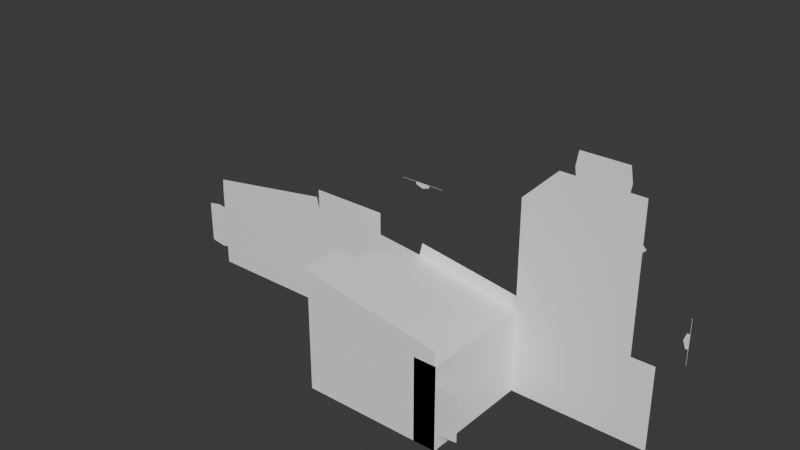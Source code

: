 # Source: knight.blend  (saved by Blender 4.2.67; exported with 4.5.12 LTS)
import bpy
from mathutils import Matrix  # noqa: F401  (used for matrix-valued properties, if any)

bpy.ops.wm.read_factory_settings(use_empty=True)
scene = bpy.context.scene
scene.name = 'Scene'

# ---- collections
col_collection = bpy.data.collections.new('Collection'); scene.collection.children.link(col_collection)

# ---- materials (node trees are filled in below, after node groups)
mat_whites_002 = bpy.data.materials.new('Whites.002')
mat_whites_002.diffuse_color = (1.0, 1.0, 1.0, 1.0)
mat_whites_002.roughness = 0.8884
mat_whites_002.specular_intensity = 1.0
mat_whites_002.metallic = 0.5

# ---- material node trees
mat_whites_002.use_nodes = True; mat_whites_002.node_tree.nodes.clear()
_N = mat_whites_002.node_tree.nodes; _L = mat_whites_002.node_tree.links
n0 = _N.new('ShaderNodeBsdfPrincipled'); n0.name = 'プリンシプルBSDF'; n0.location = (10, 300)
n0.inputs[0].default_value = (1.0, 1.0, 1.0, 1.0)
n0.inputs[1].default_value = 0.5
n0.inputs[2].default_value = 0.8884
n0.inputs[13].default_value = 1.0
n0.inputs[27].default_value = (0.0, 0.0, 0.0, 1.0)
n0.inputs[28].default_value = 1.0
n1 = _N.new('ShaderNodeOutputMaterial'); n1.name = 'マテリアル出力'; n1.location = (300, 300)
n2 = _N.new('ShaderNodeNormalMap'); n2.name = 'ノーマルマップ'; n2.location = (-300, -300)
n2.label = 'Normal/Map'
_L.new(n0.outputs[0], n1.inputs[0])
_L.new(n2.outputs[0], n0.inputs[5])
n1.is_active_output = True

# ---- world
world_world = bpy.data.worlds.new('World'); scene.world = world_world
world_world.use_nodes = True; world_world.node_tree.nodes.clear()
_N = world_world.node_tree.nodes; _L = world_world.node_tree.links
n0 = _N.new('ShaderNodeOutputWorld'); n0.name = 'World Output'; n0.location = (300, 300)
n1 = _N.new('ShaderNodeBackground'); n1.name = 'Background'; n1.location = (10, 300)
n1.inputs[0].default_value = (0.05088, 0.05088, 0.05088, 1.0)
_L.new(n1.outputs[0], n0.inputs[0])
n0.is_active_output = True
world_world.color = (0.05088, 0.05088, 0.05088)
world_world.sun_shadow_jitter_overblur = 0.0

# ---- meshes
me_001 = bpy.data.meshes.new('立方体.001')
me_001.from_pydata([(-4.002, 2.0, 1.899), (0.9975, 2.0, 0.3125), (0.9975, 2.0, 1.184), (0.9975, 2.0, 1.188), (0.9975, 2.0, 0.316), (-4.902, 2.0, 1.899), (-4.898, 2.0, 1.899), (-4.007, 2.0, 1.899), (0.0, 2.0, 2.2), (0.1, 2.0, 2.1), (-0.1, 2.0, 2.1), (0.0, 2.0, 2.0), (0.2, 2.0, 1.7), (-0.2, 2.0, 1.7), (0.2, 2.0, 2.5), (-0.2, 2.0, 2.5), (-0.4, 2.0, 1.9), (-0.4, 2.0, 2.3), (0.4, 2.0, 1.9), (0.4, 2.0, 2.3), (1.013, 2.0, 1.188), (1.013, 2.0, 0.3125), (1.008, 2.0, 1.184), (1.008, 2.0, 0.316), (-4.002, 2.0, 1.914), (-4.902, 2.0, 1.914), (-4.898, 2.0, 1.909), (-4.007, 2.0, 1.909), (-1.0, 1.192e-07, 1.5), (-2.909, 1.192e-07, 1.807), (-2.909, 1.192e-07, -3.576e-06), (-1.0, 4.768e-07, -1.125e-06), (1.4, 6.557e-07, 1.5), (1.0, 6.557e-07, 1.5), (1.0, 1.013e-06, 1.125e-06), (1.4, 6.557e-07, -3.576e-06), (-3.75, -4.768e-07, 1.901), (-3.75, -4.768e-07, 9.925e-05), (-5.15, -4.768e-07, 1.902), (-5.152, -4.768e-07, 0.001488), (-7.65, -4.768e-07, 1.504), (-7.651, -4.768e-07, 1.17), (-7.651, -4.768e-07, 0.3386), (-7.652, -4.768e-07, 0.004216), (-8.051, -4.768e-07, 0.3609), (-8.051, -4.768e-07, 1.148), (-5.199, -4.768e-07, 2.148), (-7.636, -4.768e-07, 1.76), (-3.749, -4.768e-07, 2.3), (-5.149, -4.768e-07, 2.303), (-1.004, 1.192e-07, 1.756), (-2.854, 1.192e-07, 2.041), (0.7275, 6.557e-07, 4.035), (-0.1275, 6.557e-07, 4.035), (-0.4, 1.192e-07, 4.035), (-1.0, 1.192e-07, 3.435), (1.0, 6.557e-07, 4.035), (0.705, 1.192e-07, 4.435), (-0.105, 1.192e-07, 4.435), (-1.0, 1.0, 1.5), (-2.909, 1.0, 1.807), (-2.909, 1.0, -3.576e-06), (-1.0, 1.0, -1.125e-06), (1.0, 1.0, 1.5), (1.0, 1.0, 1.125e-06), (-3.75, 1.0, 1.901), (-3.75, 1.0, 9.925e-05), (-5.15, 1.0, 1.902), (-5.152, 1.0, 0.001488), (-7.65, 1.0, 1.504), (-7.651, 1.0, 1.192), (-7.651, 1.0, 0.3167), (0.75, 1.0, 4.035), (-0.15, 1.0, 4.035), (1.0, 1.0, 1.185), (1.0, 1.0, 0.315), (-4.004, 1.0, 1.901), (-4.9, 1.0, 1.902), (1.008, 2.0, 0.8947), (1.008, 2.0, 0.6053), (0.9575, 2.0, 0.8947), (0.9575, 2.0, 0.6053), (0.9075, 2.0, 0.75), (-4.601, 2.0, 1.909), (-4.304, 2.0, 1.909), (-4.601, 2.0, 1.859), (-4.304, 2.0, 1.859), (-4.452, 2.0, 1.809), (-7.791, -4.768e-07, 1.192), (-7.791, -4.768e-07, 0.3167), (0.75, 6.557e-07, 4.175), (-0.15, 6.557e-07, 4.175)], [(59, 62), (59, 60), (60, 61), (75, 64), (59, 63), (65, 66), (77, 67), (67, 68), (67, 69), (70, 71), (72, 73), (63, 74), (65, 76)], [(9, 8, 10, 11), (3, 20, 21, 1, 4, 23, 79, 81, 82, 80, 78, 22, 2), (6, 5, 25, 24, 0, 7, 27, 84, 86, 87, 85, 83, 26), (31, 34, 35, 32, 33, 56, 52, 90, 57, 58, 91, 53, 54, 55, 28, 50, 51, 29, 36, 48, 49, 38, 46, 47, 40, 41, 88, 45, 44, 89, 42, 43, 39, 37, 30)])
_uv = me_001.uv_layers.new(name='UVマップ')
_uv.uv.foreach_set('vector', [0.4639, 0.2134, 0.4639, 0.2295, 0.4478, 0.2295, 0.4478, 0.2134, 0.0, 0.0, 0.0, 0.0, 0.0, 0.0, 0.0, 0.0, 0.0, 0.0, 0.0, 0.0, 0.0, 0.0, 0.0, 0.0, 0.0, 0.0, 0.0, 0.0, 0.0, 0.0, 0.0, 0.0, 0.0, 0.0, 0.0, 0.0, 0.0, 0.0, 0.0, 0.0, 0.0, 0.0, 0.0, 0.0, 0.0, 0.0, 0.0, 0.0, 0.0, 0.0, 0.0, 0.0, 0.0, 0.0, 0.0, 0.0, 0.0, 0.0, 0.0, 0.0, 0.0, 0.0, 0.0, 0.0, 0.0, 0.0, 0.0, 0.0, 0.0, 0.0, 0.0, 0.0, 0.0, 0.0, 0.0, 0.0, 0.0, 0.0, 0.0, 0.0, 0.0, 0.0, 0.0, 0.0, 0.0, 0.0, 0.0, 0.0, 0.0, 0.0, 0.0, 0.0, 0.0, 0.0, 0.0, 0.0, 0.0, 0.0, 0.0, 0.0, 0.0, 0.0, 0.0, 0.0, 0.0, 0.0, 0.0, 0.0, 0.0, 0.0, 0.0, 0.0, 0.0, 0.0, 0.0, 0.0, 0.0, 0.0, 0.0, 0.0, 0.0, 0.0, 0.0, 0.0, 0.0, 0.0, 0.0, 0.0, 0.0, 0.0])
_uv.active_render = True
_uv = me_001.uv_layers.new(name='map1')
_uv.uv.foreach_set('vector', [0.0, 0.0, 0.0, 0.0, 0.0, 0.0, 0.0, 0.0, 0.0, 0.0, 0.0, 0.0, 0.0, 0.0, 0.0, 0.0, 0.0, 0.0, 0.0, 0.0, 0.0, 0.0, 0.0, 0.0, 0.0, 0.0, 0.0, 0.0, 0.0, 0.0, 0.0, 0.0, 0.0, 0.0, 0.0, 0.0, 0.0, 0.0, 0.0, 0.0, 0.0, 0.0, 0.0, 0.0, 0.0, 0.0, 0.0, 0.0, 0.0, 0.0, 0.0, 0.0, 0.0, 0.0, 0.0, 0.0, 0.0, 0.0, 0.0, 0.0, 0.0, 0.0, 0.0, 0.0, 0.0, 0.0, 0.0, 0.0, 0.0, 0.0, 0.0, 0.0, 0.0, 0.0, 0.0, 0.0, 0.0, 0.0, 0.0, 0.0, 0.0, 0.0, 0.0, 0.0, 0.0, 0.0, 0.0, 0.0, 0.0, 0.0, 0.0, 0.0, 0.0, 0.0, 0.0, 0.0, 0.0, 0.0, 0.0, 0.0, 0.0, 0.0, 0.0, 0.0, 0.0, 0.0, 0.0, 0.0, 0.0, 0.0, 0.0, 0.0, 0.0, 0.0, 0.0, 0.0, 0.0, 0.0, 0.0, 0.0, 0.0, 0.0, 0.0, 0.0, 0.0, 0.0, 0.0, 0.0, 0.0, 0.0])
me_001.materials.append(mat_whites_002)
me_001.update()
me_001.normals_split_custom_set([tuple(v) for v in zip(*[iter([0.0, -1.0, 0.0, 0.0, -1.0, 0.0, 0.0, -1.0, 0.0, 0.0, -1.0, 0.0, 0.0, 1.0, -1.425e-07, 0.0, 1.0, -1.425e-07, 0.0, 1.0, -1.425e-07, 0.0, 1.0, -1.425e-07, 0.0, 1.0, -1.425e-07, 0.0, 1.0, -1.425e-07, 0.0, 1.0, -1.425e-07, 0.0, 1.0, -1.425e-07, 0.0, 1.0, -1.425e-07, 0.0, 1.0, -1.425e-07, 0.0, 1.0, -1.425e-07, 0.0, 1.0, -1.425e-07, 0.0, 1.0, -1.425e-07, 3.772e-07, 1.0, -6.656e-06, 3.772e-07, 1.0, -6.656e-06, 3.772e-07, 1.0, -6.656e-06, 3.772e-07, 1.0, -6.656e-06, 3.772e-07, 1.0, -6.656e-06, 3.772e-07, 1.0, -6.656e-06, 3.772e-07, 1.0, -6.656e-06, 3.772e-07, 1.0, -6.656e-06, 3.772e-07, 1.0, -6.656e-06, 3.772e-07, 1.0, -6.656e-06, 3.772e-07, 1.0, -6.656e-06, 3.772e-07, 1.0, -6.656e-06, 3.772e-07, 1.0, -6.656e-06, 1.456e-07, -1.0, -6.437e-08, 1.456e-07, -1.0, -6.437e-08, 1.456e-07, -1.0, -6.437e-08, 1.456e-07, -1.0, -6.437e-08, 1.456e-07, -1.0, -6.437e-08, 1.456e-07, -1.0, -6.437e-08, 1.456e-07, -1.0, -6.437e-08, 1.456e-07, -1.0, -6.437e-08, 1.456e-07, -1.0, -6.437e-08, 1.456e-07, -1.0, -6.437e-08, 1.456e-07, -1.0, -6.437e-08, 1.456e-07, -1.0, -6.437e-08, 1.456e-07, -1.0, -6.437e-08, 1.456e-07, -1.0, -6.437e-08, 1.456e-07, -1.0, -6.437e-08, 1.456e-07, -1.0, -6.437e-08, 1.456e-07, -1.0, -6.437e-08, 1.456e-07, -1.0, -6.437e-08, 1.456e-07, -1.0, -6.437e-08, 1.456e-07, -1.0, -6.437e-08, 1.456e-07, -1.0, -6.437e-08, 1.456e-07, -1.0, -6.437e-08, 1.456e-07, -1.0, -6.437e-08, 1.456e-07, -1.0, -6.437e-08, 1.456e-07, -1.0, -6.437e-08, 1.456e-07, -1.0, -6.437e-08, 1.456e-07, -1.0, -6.437e-08, 1.456e-07, -1.0, -6.437e-08, 1.456e-07, -1.0, -6.437e-08, 1.456e-07, -1.0, -6.437e-08, 1.456e-07, -1.0, -6.437e-08, 1.456e-07, -1.0, -6.437e-08, 1.456e-07, -1.0, -6.437e-08, 1.456e-07, -1.0, -6.437e-08, 1.456e-07, -1.0, -6.437e-08])] * 3)])
me_002 = bpy.data.meshes.new('立方体.002')
me_002.from_pydata([(-2.909, -0.0002446, 1.807), (-2.909, -2.259e-07, -2.215e-06), (-2.854, -4.18e-07, 2.041), (-1.4, -2.0, -4.768e-06), (-1.4, -2.0, 1.5), (-1.0, 0.0, 2.384e-07), (-1.0, -2.146e-06, 1.5), (-3.5, -2.0, 1.901), (-1.0, -2.0, -4.768e-06), (-1.013, -2.0, 1.756), (-3.45, -2.0, 2.146), (-0.6, -2.0, 1.144), (-0.6, -2.0, 0.3562), (-3.128, -2.0, 1.752), (-3.127, -0.6001, 1.752), (-1.004, -4.172e-07, 1.756), (-3.898, -0.895, 1.964), (-3.898, -1.705, 1.964), (-3.503, -2.0, 1.901), (-1.0, -2.0, -2.384e-07), (-1.0, -2.0, 1.5), (-3.5, -0.598, -4.541e-06), (-3.499, -0.6001, 1.901), (-3.5, -2.0, -5.126e-06), (-1.0, -2.0, 0.3125), (-1.0, -2.0, 1.187), (-1.0, -2.0, 1.5), (-3.503, -0.85, 1.901), (-3.503, -1.75, 1.901), (-3.503, -0.6, 1.901), (-2.911, -2.135e-06, 1.806)], [], [(6, 0, 1, 5), (4, 20, 19, 3), (20, 6, 5, 19), (0, 22, 21, 1), (22, 7, 23, 21), (7, 26, 25, 24, 8, 23), (12, 24, 25, 11), (10, 9, 26, 7), (14, 13, 7, 22), (0, 6, 15, 2), (28, 27, 29, 30, 6, 20, 18), (17, 16, 27, 28)])
_uv = me_002.uv_layers.new(name='UVマップ')
_uv.uv.foreach_set('vector', [0.3106, 0.746, 0.2781, 0.5441, 0.4692, 0.544, 0.4692, 0.746, 0.3106, 0.9999, 0.3106, 0.9576, 0.4692, 0.9576, 0.4692, 0.9999, 0.3106, 0.9576, 0.3106, 0.746, 0.4692, 0.746, 0.4692, 0.9576, 0.2781, 0.5441, 0.2682, 0.4551, 0.4692, 0.4551, 0.4692, 0.544, 0.2682, 0.4551, 0.268, 0.307, 0.4691, 0.3068, 0.4692, 0.4551, 0.268, 0.307, 0.3101, 0.04252, 0.3432, 0.04248, 0.4357, 0.04238, 0.4688, 0.04234, 0.4691, 0.3068, 0.4311, 6.845e-05, 0.4357, 0.04238, 0.3432, 0.04248, 0.3478, 0.0001594, 0.2421, 0.3018, 0.2831, 0.04397, 0.3101, 0.04252, 0.268, 0.307, 0.2259, 0.4552, 0.2256, 0.3071, 0.268, 0.307, 0.2682, 0.4551, 0.2781, 0.5441, 0.3106, 0.746, 0.2835, 0.7456, 0.2534, 0.55, 0.04238, 0.9312, 0.04238, 0.836, 0.04238, 0.8095, 0.1059, 0.746, 0.3106, 0.746, 0.3106, 0.9576, 0.04238, 0.9576, 6.851e-05, 0.9264, 6.858e-05, 0.8407, 0.04238, 0.836, 0.04238, 0.9312])
_uv.active_render = True
_uv = me_002.uv_layers.new(name='map1')
_uv.uv.foreach_set('vector', [0.0, 0.0, 0.0, 0.0, 0.0, 0.0, 0.0, 0.0, 0.0, 0.0, 0.0, 0.0, 0.0, 0.0, 0.0, 0.0, 0.0, 0.0, 0.0, 0.0, 0.0, 0.0, 0.0, 0.0, 0.0, 0.0, 0.0, 0.0, 0.0, 0.0, 0.0, 0.0, 0.0, 0.0, 0.0, 0.0, 0.0, 0.0, 0.0, 0.0, 0.0, 0.0, 0.0, 0.0, 0.0, 0.0, 0.0, 0.0, 0.0, 0.0, 0.0, 0.0, 0.0, 0.0, 0.0, 0.0, 0.0, 0.0, 0.0, 0.0, 0.0, 0.0, 0.0, 0.0, 0.0, 0.0, 0.0, 0.0, 0.0, 0.0, 0.0, 0.0, 0.0, 0.0, 0.0, 0.0, 0.0, 0.0, 0.0, 0.0, 0.0, 0.0, 0.0, 0.0, 0.0, 0.0, 0.0, 0.0, 0.0, 0.0, 0.0, 0.0, 0.0, 0.0, 0.0, 0.0, 0.0, 0.0, 0.0, 0.0, 0.0, 0.0, 0.0, 0.0, 0.0, 0.0])
me_002.materials.append(mat_whites_002)
me_002.update()
me_002.normals_split_custom_set([tuple(v) for v in zip(*[iter([5.756e-05, -1.0, -7.455e-05, 5.756e-05, -1.0, -7.455e-05, 5.756e-05, -1.0, -7.455e-05, 5.756e-05, -1.0, -7.455e-05, 5.96e-07, 1.0, -1.987e-07, 5.96e-07, 1.0, -1.987e-07, 5.96e-07, 1.0, -1.987e-07, 5.96e-07, 1.0, -1.987e-07, -1.0, -7.947e-08, -2.384e-07, -1.0, -7.947e-08, -2.384e-07, -1.0, -7.947e-08, -2.384e-07, -1.0, -7.947e-08, -2.384e-07, 0.7124, -0.7018, -0.0007575, 0.7124, -0.7018, -0.0007575, 0.7124, -0.7018, -0.0007575, 0.7124, -0.7018, -0.0007575, 1.0, -0.0004679, -0.0004452, 1.0, -0.0004679, -0.0004452, 1.0, -0.0004679, -0.0004452, 1.0, -0.0004679, -0.0004452, 0.0, 1.0, -1.122e-07, 0.0, 1.0, -1.122e-07, 0.0, 1.0, -1.122e-07, 0.0, 1.0, -1.122e-07, 0.0, 1.0, -1.122e-07, 0.0, 1.0, -1.122e-07, -5.96e-07, 1.0, 0.0, -5.96e-07, 1.0, 0.0, -5.96e-07, 1.0, 0.0, -5.96e-07, 1.0, 0.0, 0.0, 1.0, 0.0, 0.0, 1.0, 0.0, 0.0, 1.0, 0.0, 0.0, 1.0, 0.0, -0.3717, 9.538e-05, -0.9284, -0.3717, 9.538e-05, -0.9284, -0.3717, 9.538e-05, -0.9284, -0.3717, 9.538e-05, -0.9284, 0.0001413, -1.0, 0.0004877, 0.0001413, -1.0, 0.0004877, 0.0001413, -1.0, 0.0004877, 0.0001413, -1.0, 0.0004877, -0.1582, 6.338e-07, -0.9874, -0.1582, 6.338e-07, -0.9874, -0.1582, 6.338e-07, -0.9874, -0.1582, 6.338e-07, -0.9874, -0.1582, 6.338e-07, -0.9874, -0.1582, 6.338e-07, -0.9874, -0.1582, 6.338e-07, -0.9874, -0.1582, 0.0, -0.9874, -0.1582, 0.0, -0.9874, -0.1582, 0.0, -0.9874, -0.1582, 0.0, -0.9874])] * 3)])

# ---- objects
ob_rook = bpy.data.objects.new('Rook', me_001)
ob_rook_001 = bpy.data.objects.new('Rook.001', me_002)

# ---- transforms, parenting, visibility, modifiers, constraints
ob_rook.location = (0.0, 0.0, 0.0)
ob_rook_001.location = (0.0, 0.0, 0.0)

# ---- collection membership
col_collection.objects.link(ob_rook)
col_collection.objects.link(ob_rook_001)

# ---- scene / render settings (as saved in the file)
scene.frame_start = 1; scene.frame_end = 250; scene.frame_set(1)
scene.render.engine = 'BLENDER_EEVEE_NEXT'
bpy.context.view_layer.update()

# ---- added for rendering (the .blend has no active camera and no usable light): camera, sun
cam_auto = bpy.data.cameras.new('AutoCamera')
cam_auto.lens = 50.0
cam_auto.sensor_width = 36.0
cam_auto.clip_end = 1000.0
ob_auto_camera = bpy.data.objects.new('AutoCamera', cam_auto)
scene.collection.objects.link(ob_auto_camera)
ob_auto_camera.location = (7.01851, -12.4131, 10.4928)
ob_auto_camera.rotation_euler = (1.09748, -7.21219e-08, 0.694738)
scene.camera = ob_auto_camera
light_auto_sun = bpy.data.lights.new('AutoSun', 'SUN')
light_auto_sun.energy = 3.0
light_auto_sun.angle = 0.0523599
ob_auto_sun = bpy.data.objects.new('AutoSun', light_auto_sun)
scene.collection.objects.link(ob_auto_sun)
ob_auto_sun.rotation_euler = (0.872665, 0.174533, 0.523599)
bpy.context.view_layer.update()
